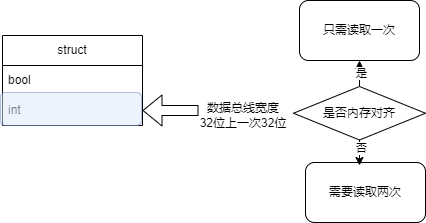

The diagram above was exported from draw.io. Its source (the exported page's mxGraphModel, read from the mxfile embedded in the PNG):
<mxGraphModel dx="1426" dy="785" grid="0" gridSize="10" guides="1" tooltips="1" connect="1" arrows="1" fold="1" page="1" pageScale="1" pageWidth="827" pageHeight="1169" background="#ffffff" math="0" shadow="0">
  <root>
    <mxCell id="0" />
    <mxCell id="1" parent="0" />
    <mxCell id="Bqpwx4xYSlxe0EeNlpEu-2" value="struct" style="swimlane;fontStyle=0;childLayout=stackLayout;horizontal=1;startSize=30;horizontalStack=0;resizeParent=1;resizeParentMax=0;resizeLast=0;collapsible=1;marginBottom=0;whiteSpace=wrap;html=1;" vertex="1" parent="1">
      <mxGeometry x="258" y="317" width="140" height="90" as="geometry" />
    </mxCell>
    <mxCell id="Bqpwx4xYSlxe0EeNlpEu-3" value="bool" style="text;strokeColor=none;fillColor=none;align=left;verticalAlign=middle;spacingLeft=4;spacingRight=4;overflow=hidden;points=[[0,0.5],[1,0.5]];portConstraint=eastwest;rotatable=0;whiteSpace=wrap;html=1;" vertex="1" parent="Bqpwx4xYSlxe0EeNlpEu-2">
      <mxGeometry y="30" width="140" height="30" as="geometry" />
    </mxCell>
    <mxCell id="Bqpwx4xYSlxe0EeNlpEu-4" value="int" style="text;strokeColor=none;fillColor=none;align=left;verticalAlign=middle;spacingLeft=4;spacingRight=4;overflow=hidden;points=[[0,0.5],[1,0.5]];portConstraint=eastwest;rotatable=0;whiteSpace=wrap;html=1;" vertex="1" parent="Bqpwx4xYSlxe0EeNlpEu-2">
      <mxGeometry y="60" width="140" height="30" as="geometry" />
    </mxCell>
    <mxCell id="Bqpwx4xYSlxe0EeNlpEu-6" value="" style="rounded=1;whiteSpace=wrap;html=1;fillColor=#dae8fc;strokeColor=#6c8ebf;opacity=50;" vertex="1" parent="1">
      <mxGeometry x="256" y="374" width="141" height="33" as="geometry" />
    </mxCell>
    <mxCell id="Bqpwx4xYSlxe0EeNlpEu-7" value="" style="shape=flexArrow;endArrow=classic;html=1;rounded=0;" edge="1" parent="1">
      <mxGeometry width="50" height="50" relative="1" as="geometry">
        <mxPoint x="454" y="392" as="sourcePoint" />
        <mxPoint x="398" y="392" as="targetPoint" />
      </mxGeometry>
    </mxCell>
    <mxCell id="Bqpwx4xYSlxe0EeNlpEu-8" value="数据总线宽度&lt;div&gt;32位上一次32位&lt;/div&gt;" style="text;html=1;align=center;verticalAlign=middle;whiteSpace=wrap;rounded=0;" vertex="1" parent="1">
      <mxGeometry x="449" y="382" width="100" height="30" as="geometry" />
    </mxCell>
    <mxCell id="Bqpwx4xYSlxe0EeNlpEu-14" style="edgeStyle=orthogonalEdgeStyle;rounded=0;orthogonalLoop=1;jettySize=auto;html=1;exitX=0.5;exitY=0;exitDx=0;exitDy=0;entryX=0.5;entryY=1;entryDx=0;entryDy=0;" edge="1" parent="1" source="Bqpwx4xYSlxe0EeNlpEu-9" target="Bqpwx4xYSlxe0EeNlpEu-11">
      <mxGeometry relative="1" as="geometry" />
    </mxCell>
    <mxCell id="Bqpwx4xYSlxe0EeNlpEu-15" value="是" style="edgeLabel;html=1;align=center;verticalAlign=middle;resizable=0;points=[];" vertex="1" connectable="0" parent="Bqpwx4xYSlxe0EeNlpEu-14">
      <mxGeometry x="0.0769" y="-1" relative="1" as="geometry">
        <mxPoint as="offset" />
      </mxGeometry>
    </mxCell>
    <mxCell id="Bqpwx4xYSlxe0EeNlpEu-9" value="是否内存对齐" style="rhombus;whiteSpace=wrap;html=1;" vertex="1" parent="1">
      <mxGeometry x="549" y="368" width="132" height="53.5" as="geometry" />
    </mxCell>
    <mxCell id="Bqpwx4xYSlxe0EeNlpEu-11" value="只需读取一次" style="rounded=1;whiteSpace=wrap;html=1;" vertex="1" parent="1">
      <mxGeometry x="555" y="282" width="120" height="60" as="geometry" />
    </mxCell>
    <mxCell id="Bqpwx4xYSlxe0EeNlpEu-12" value="需要读取两次" style="rounded=1;whiteSpace=wrap;html=1;" vertex="1" parent="1">
      <mxGeometry x="561" y="444" width="120" height="60" as="geometry" />
    </mxCell>
    <mxCell id="Bqpwx4xYSlxe0EeNlpEu-13" style="edgeStyle=orthogonalEdgeStyle;rounded=0;orthogonalLoop=1;jettySize=auto;html=1;exitX=0.5;exitY=1;exitDx=0;exitDy=0;entryX=0.45;entryY=0.05;entryDx=0;entryDy=0;entryPerimeter=0;" edge="1" parent="1" source="Bqpwx4xYSlxe0EeNlpEu-9" target="Bqpwx4xYSlxe0EeNlpEu-12">
      <mxGeometry relative="1" as="geometry" />
    </mxCell>
    <mxCell id="Bqpwx4xYSlxe0EeNlpEu-16" value="否" style="edgeLabel;html=1;align=center;verticalAlign=middle;resizable=0;points=[];" vertex="1" connectable="0" parent="Bqpwx4xYSlxe0EeNlpEu-13">
      <mxGeometry x="-0.4118" y="1" relative="1" as="geometry">
        <mxPoint y="1" as="offset" />
      </mxGeometry>
    </mxCell>
  </root>
</mxGraphModel>